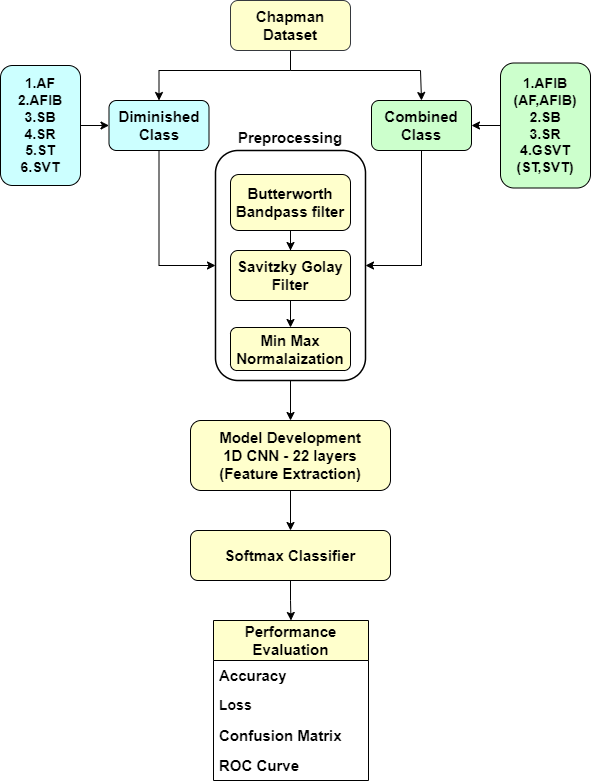

The diagram above was exported from draw.io. Its source (the exported page's mxGraphModel, read from the mxfile embedded in the PNG):
<mxGraphModel dx="1050" dy="533" grid="1" gridSize="10" guides="1" tooltips="1" connect="1" arrows="1" fold="1" page="1" pageScale="1" pageWidth="827" pageHeight="1169" math="0" shadow="0">
  <root>
    <mxCell id="WIyWlLk6GJQsqaUBKTNV-0" />
    <mxCell id="WIyWlLk6GJQsqaUBKTNV-1" parent="WIyWlLk6GJQsqaUBKTNV-0" />
    <mxCell id="WIyWlLk6GJQsqaUBKTNV-2" value="" style="rounded=0;html=1;jettySize=auto;orthogonalLoop=1;fontSize=11;endArrow=block;endFill=0;endSize=8;strokeWidth=1;shadow=0;labelBackgroundColor=none;edgeStyle=orthogonalEdgeStyle;strokeColor=none;" parent="WIyWlLk6GJQsqaUBKTNV-1" edge="1">
      <mxGeometry relative="1" as="geometry">
        <mxPoint x="380" y="270" as="sourcePoint" />
        <mxPoint x="380" y="270" as="targetPoint" />
      </mxGeometry>
    </mxCell>
    <mxCell id="6FK4ZtYPISnS6qrEIV7C-2" value="" style="edgeStyle=orthogonalEdgeStyle;rounded=0;orthogonalLoop=1;jettySize=auto;html=1;exitX=0.5;exitY=1;exitDx=0;exitDy=0;entryX=0.5;entryY=0;entryDx=0;entryDy=0;" parent="WIyWlLk6GJQsqaUBKTNV-1" source="WIyWlLk6GJQsqaUBKTNV-3" target="6FK4ZtYPISnS6qrEIV7C-1" edge="1">
      <mxGeometry relative="1" as="geometry">
        <mxPoint x="410" y="150" as="sourcePoint" />
        <mxPoint x="280" y="150" as="targetPoint" />
        <Array as="points">
          <mxPoint x="430" y="140" />
          <mxPoint x="299" y="140" />
        </Array>
      </mxGeometry>
    </mxCell>
    <mxCell id="WIyWlLk6GJQsqaUBKTNV-3" value="&lt;b&gt;&lt;font style=&quot;font-size: 15px;&quot;&gt;Chapman Dataset&lt;/font&gt;&lt;/b&gt;" style="rounded=1;whiteSpace=wrap;html=1;fontSize=12;glass=0;strokeWidth=1;shadow=0;fillColor=#ffffcc;strokeColor=#36393d;" parent="WIyWlLk6GJQsqaUBKTNV-1" vertex="1">
      <mxGeometry x="370" y="70" width="120" height="50" as="geometry" />
    </mxCell>
    <mxCell id="6FK4ZtYPISnS6qrEIV7C-15" value="" style="edgeStyle=orthogonalEdgeStyle;rounded=0;orthogonalLoop=1;jettySize=auto;html=1;" parent="WIyWlLk6GJQsqaUBKTNV-1" source="K5ADNrvx-kNROlEGrbNk-0" target="6FK4ZtYPISnS6qrEIV7C-14" edge="1">
      <mxGeometry relative="1" as="geometry" />
    </mxCell>
    <mxCell id="K5ADNrvx-kNROlEGrbNk-0" value="" style="rounded=1;whiteSpace=wrap;html=1;align=center;fillColor=#FFFFFF;strokeColor=#000000;strokeWidth=1.5;" parent="WIyWlLk6GJQsqaUBKTNV-1" vertex="1">
      <mxGeometry x="355" y="220" width="150" height="230" as="geometry" />
    </mxCell>
    <mxCell id="6FK4ZtYPISnS6qrEIV7C-11" style="edgeStyle=orthogonalEdgeStyle;rounded=0;orthogonalLoop=1;jettySize=auto;html=1;exitX=0.5;exitY=1;exitDx=0;exitDy=0;entryX=0;entryY=0.5;entryDx=0;entryDy=0;" parent="WIyWlLk6GJQsqaUBKTNV-1" source="6FK4ZtYPISnS6qrEIV7C-1" target="K5ADNrvx-kNROlEGrbNk-0" edge="1">
      <mxGeometry relative="1" as="geometry" />
    </mxCell>
    <mxCell id="6FK4ZtYPISnS6qrEIV7C-1" value="&lt;b&gt;&lt;font style=&quot;font-size: 15px;&quot;&gt;Diminished Class&lt;/font&gt;&lt;/b&gt;" style="whiteSpace=wrap;html=1;rounded=1;glass=0;strokeWidth=1;shadow=0;fillColor=#CCFFFF;" parent="WIyWlLk6GJQsqaUBKTNV-1" vertex="1">
      <mxGeometry x="248.5" y="170" width="100" height="50" as="geometry" />
    </mxCell>
    <mxCell id="6FK4ZtYPISnS6qrEIV7C-12" style="edgeStyle=orthogonalEdgeStyle;rounded=0;orthogonalLoop=1;jettySize=auto;html=1;exitX=0.5;exitY=1;exitDx=0;exitDy=0;entryX=1;entryY=0.5;entryDx=0;entryDy=0;" parent="WIyWlLk6GJQsqaUBKTNV-1" source="6FK4ZtYPISnS6qrEIV7C-3" target="K5ADNrvx-kNROlEGrbNk-0" edge="1">
      <mxGeometry relative="1" as="geometry" />
    </mxCell>
    <mxCell id="6FK4ZtYPISnS6qrEIV7C-3" value="&lt;b&gt;&lt;font style=&quot;font-size: 15px;&quot;&gt;Combined Class&lt;/font&gt;&lt;/b&gt;" style="whiteSpace=wrap;html=1;rounded=1;glass=0;strokeWidth=1;shadow=0;fillColor=#CCFFCC;" parent="WIyWlLk6GJQsqaUBKTNV-1" vertex="1">
      <mxGeometry x="511" y="170" width="100" height="50" as="geometry" />
    </mxCell>
    <mxCell id="6FK4ZtYPISnS6qrEIV7C-17" value="" style="edgeStyle=orthogonalEdgeStyle;rounded=0;orthogonalLoop=1;jettySize=auto;html=1;" parent="WIyWlLk6GJQsqaUBKTNV-1" source="6FK4ZtYPISnS6qrEIV7C-14" target="6FK4ZtYPISnS6qrEIV7C-16" edge="1">
      <mxGeometry relative="1" as="geometry" />
    </mxCell>
    <mxCell id="6FK4ZtYPISnS6qrEIV7C-14" value="&lt;font style=&quot;font-size: 15px;&quot;&gt;&lt;b&gt;&lt;span style=&quot;&quot;&gt;Model Development&lt;br&gt;&lt;/span&gt;&lt;font style=&quot;font-size: 15px;&quot;&gt;1D CNN - 22 layers&lt;br&gt;(Feature Extraction)&lt;/font&gt;&lt;/b&gt;&lt;/font&gt;" style="whiteSpace=wrap;html=1;rounded=1;fillColor=#FFFFCC;" parent="WIyWlLk6GJQsqaUBKTNV-1" vertex="1">
      <mxGeometry x="330" y="490" width="200" height="70" as="geometry" />
    </mxCell>
    <mxCell id="6FK4ZtYPISnS6qrEIV7C-51" value="" style="edgeStyle=orthogonalEdgeStyle;rounded=0;orthogonalLoop=1;jettySize=auto;html=1;entryX=0.5;entryY=0;entryDx=0;entryDy=0;" parent="WIyWlLk6GJQsqaUBKTNV-1" source="6FK4ZtYPISnS6qrEIV7C-16" target="6FK4ZtYPISnS6qrEIV7C-32" edge="1">
      <mxGeometry relative="1" as="geometry" />
    </mxCell>
    <mxCell id="6FK4ZtYPISnS6qrEIV7C-16" value="&lt;b&gt;&lt;font style=&quot;font-size: 15px;&quot;&gt;Softmax Classifier&lt;/font&gt;&lt;/b&gt;" style="whiteSpace=wrap;html=1;rounded=1;fillColor=#FFFFCC;" parent="WIyWlLk6GJQsqaUBKTNV-1" vertex="1">
      <mxGeometry x="330" y="600" width="200" height="50" as="geometry" />
    </mxCell>
    <mxCell id="6FK4ZtYPISnS6qrEIV7C-27" value="" style="edgeStyle=orthogonalEdgeStyle;rounded=0;orthogonalLoop=1;jettySize=auto;html=1;" parent="WIyWlLk6GJQsqaUBKTNV-1" source="6FK4ZtYPISnS6qrEIV7C-20" target="6FK4ZtYPISnS6qrEIV7C-3" edge="1">
      <mxGeometry relative="1" as="geometry" />
    </mxCell>
    <mxCell id="6FK4ZtYPISnS6qrEIV7C-20" value="&lt;font style=&quot;font-size: 14px;&quot;&gt;&lt;b&gt;1.AFIB&lt;br&gt;(AF,AFIB)&lt;br&gt;2.SB&lt;br&gt;3.SR&lt;br&gt;4.GSVT&lt;br&gt;(ST,SVT)&lt;/b&gt;&lt;/font&gt;" style="whiteSpace=wrap;html=1;rounded=1;glass=0;strokeWidth=1;shadow=0;fillColor=#CCFFCC;" parent="WIyWlLk6GJQsqaUBKTNV-1" vertex="1">
      <mxGeometry x="640" y="132.5" width="90" height="125" as="geometry" />
    </mxCell>
    <mxCell id="6FK4ZtYPISnS6qrEIV7C-26" value="" style="edgeStyle=orthogonalEdgeStyle;rounded=0;orthogonalLoop=1;jettySize=auto;html=1;" parent="WIyWlLk6GJQsqaUBKTNV-1" source="6FK4ZtYPISnS6qrEIV7C-22" target="6FK4ZtYPISnS6qrEIV7C-1" edge="1">
      <mxGeometry relative="1" as="geometry" />
    </mxCell>
    <mxCell id="6FK4ZtYPISnS6qrEIV7C-22" value="&lt;font style=&quot;font-size: 14px;&quot;&gt;&lt;b&gt;1.AF&lt;br&gt;2.AFIB&lt;br&gt;3.SB&lt;br&gt;4.SR&lt;br&gt;5.ST&lt;br&gt;6.SVT&lt;/b&gt;&lt;/font&gt;" style="whiteSpace=wrap;html=1;rounded=1;glass=0;strokeWidth=1;shadow=0;fillColor=#CCFFFF;" parent="WIyWlLk6GJQsqaUBKTNV-1" vertex="1">
      <mxGeometry x="140" y="135" width="80" height="120" as="geometry" />
    </mxCell>
    <mxCell id="6FK4ZtYPISnS6qrEIV7C-32" value="&lt;b&gt;&lt;font style=&quot;font-size: 15px;&quot;&gt;Performance Evaluation&lt;/font&gt;&lt;/b&gt;" style="swimlane;fontStyle=0;childLayout=stackLayout;horizontal=1;startSize=40;horizontalStack=0;resizeParent=1;resizeParentMax=0;resizeLast=0;collapsible=1;marginBottom=0;whiteSpace=wrap;html=1;fillColor=#FFFFCC;" parent="WIyWlLk6GJQsqaUBKTNV-1" vertex="1">
      <mxGeometry x="353" y="690" width="155" height="160" as="geometry">
        <mxRectangle x="365" y="680" width="60" height="30" as="alternateBounds" />
      </mxGeometry>
    </mxCell>
    <mxCell id="6FK4ZtYPISnS6qrEIV7C-33" value="&lt;font size=&quot;1&quot; style=&quot;&quot;&gt;&lt;b style=&quot;font-size: 15px;&quot;&gt;Accuracy&lt;/b&gt;&lt;/font&gt;" style="text;strokeColor=none;fillColor=none;align=left;verticalAlign=middle;spacingLeft=4;spacingRight=4;overflow=hidden;points=[[0,0.5],[1,0.5]];portConstraint=eastwest;rotatable=0;whiteSpace=wrap;html=1;" parent="6FK4ZtYPISnS6qrEIV7C-32" vertex="1">
      <mxGeometry y="40" width="155" height="30" as="geometry" />
    </mxCell>
    <mxCell id="6FK4ZtYPISnS6qrEIV7C-34" value="&lt;font size=&quot;1&quot; style=&quot;&quot;&gt;&lt;b style=&quot;font-size: 14px;&quot;&gt;Loss&lt;/b&gt;&lt;/font&gt;" style="text;strokeColor=none;fillColor=none;align=left;verticalAlign=middle;spacingLeft=4;spacingRight=4;overflow=hidden;points=[[0,0.5],[1,0.5]];portConstraint=eastwest;rotatable=0;whiteSpace=wrap;html=1;" parent="6FK4ZtYPISnS6qrEIV7C-32" vertex="1">
      <mxGeometry y="70" width="155" height="30" as="geometry" />
    </mxCell>
    <mxCell id="6FK4ZtYPISnS6qrEIV7C-47" value="&lt;font size=&quot;1&quot; style=&quot;&quot;&gt;&lt;b style=&quot;font-size: 15px;&quot;&gt;Confusion Matrix&lt;/b&gt;&lt;/font&gt;" style="text;strokeColor=none;fillColor=none;align=left;verticalAlign=middle;spacingLeft=4;spacingRight=4;overflow=hidden;points=[[0,0.5],[1,0.5]];portConstraint=eastwest;rotatable=0;whiteSpace=wrap;html=1;" parent="6FK4ZtYPISnS6qrEIV7C-32" vertex="1">
      <mxGeometry y="100" width="155" height="30" as="geometry" />
    </mxCell>
    <mxCell id="6FK4ZtYPISnS6qrEIV7C-35" value="&lt;font size=&quot;1&quot; style=&quot;&quot;&gt;&lt;b style=&quot;font-size: 15px;&quot;&gt;ROC Curve&lt;/b&gt;&lt;/font&gt;" style="text;strokeColor=none;fillColor=none;align=left;verticalAlign=middle;spacingLeft=4;spacingRight=4;overflow=hidden;points=[[0,0.5],[1,0.5]];portConstraint=eastwest;rotatable=0;whiteSpace=wrap;html=1;" parent="6FK4ZtYPISnS6qrEIV7C-32" vertex="1">
      <mxGeometry y="130" width="155" height="30" as="geometry" />
    </mxCell>
    <mxCell id="6FK4ZtYPISnS6qrEIV7C-44" value="" style="edgeStyle=orthogonalEdgeStyle;rounded=0;orthogonalLoop=1;jettySize=auto;html=1;" parent="WIyWlLk6GJQsqaUBKTNV-1" source="6FK4ZtYPISnS6qrEIV7C-36" target="6FK4ZtYPISnS6qrEIV7C-39" edge="1">
      <mxGeometry relative="1" as="geometry" />
    </mxCell>
    <mxCell id="6FK4ZtYPISnS6qrEIV7C-36" value="&lt;font size=&quot;1&quot; style=&quot;&quot;&gt;&lt;b style=&quot;font-size: 15px;&quot;&gt;Butterworth Bandpass filter&lt;/b&gt;&lt;/font&gt;" style="rounded=1;whiteSpace=wrap;html=1;strokeWidth=1;fillColor=#FFFFCC;" parent="WIyWlLk6GJQsqaUBKTNV-1" vertex="1">
      <mxGeometry x="370" y="244" width="120" height="56" as="geometry" />
    </mxCell>
    <mxCell id="6FK4ZtYPISnS6qrEIV7C-37" value="&lt;font size=&quot;1&quot; style=&quot;&quot;&gt;&lt;b style=&quot;font-size: 15px;&quot;&gt;Min Max Normalaization&lt;/b&gt;&lt;/font&gt;" style="rounded=1;whiteSpace=wrap;html=1;strokeWidth=1;fillColor=#FFFFCC;" parent="WIyWlLk6GJQsqaUBKTNV-1" vertex="1">
      <mxGeometry x="370" y="397" width="120" height="43" as="geometry" />
    </mxCell>
    <mxCell id="6FK4ZtYPISnS6qrEIV7C-45" value="" style="edgeStyle=orthogonalEdgeStyle;rounded=0;orthogonalLoop=1;jettySize=auto;html=1;" parent="WIyWlLk6GJQsqaUBKTNV-1" source="6FK4ZtYPISnS6qrEIV7C-39" target="6FK4ZtYPISnS6qrEIV7C-37" edge="1">
      <mxGeometry relative="1" as="geometry" />
    </mxCell>
    <mxCell id="6FK4ZtYPISnS6qrEIV7C-39" value="&lt;font style=&quot;font-size: 15px;&quot;&gt;&lt;b&gt;Savitzky Golay&lt;br&gt;Filter&lt;/b&gt;&lt;/font&gt;" style="rounded=1;whiteSpace=wrap;html=1;align=center;strokeWidth=1;fillColor=#FFFFCC;" parent="WIyWlLk6GJQsqaUBKTNV-1" vertex="1">
      <mxGeometry x="370" y="320" width="120" height="50" as="geometry" />
    </mxCell>
    <mxCell id="6FK4ZtYPISnS6qrEIV7C-46" value="&lt;b style=&quot;border-color: var(--border-color);&quot;&gt;&lt;font style=&quot;font-size: 15px;&quot;&gt;Preprocessing&lt;/font&gt;&lt;/b&gt;" style="text;html=1;strokeColor=none;fillColor=none;align=center;verticalAlign=middle;whiteSpace=wrap;rounded=0;" parent="WIyWlLk6GJQsqaUBKTNV-1" vertex="1">
      <mxGeometry x="380" y="192" width="100" height="30" as="geometry" />
    </mxCell>
    <mxCell id="6FK4ZtYPISnS6qrEIV7C-52" value="" style="endArrow=classic;html=1;rounded=0;entryX=0.5;entryY=0;entryDx=0;entryDy=0;" parent="WIyWlLk6GJQsqaUBKTNV-1" target="6FK4ZtYPISnS6qrEIV7C-3" edge="1">
      <mxGeometry width="50" height="50" relative="1" as="geometry">
        <mxPoint x="430" y="140" as="sourcePoint" />
        <mxPoint x="420" y="350" as="targetPoint" />
        <Array as="points">
          <mxPoint x="560" y="140" />
        </Array>
      </mxGeometry>
    </mxCell>
  </root>
</mxGraphModel>